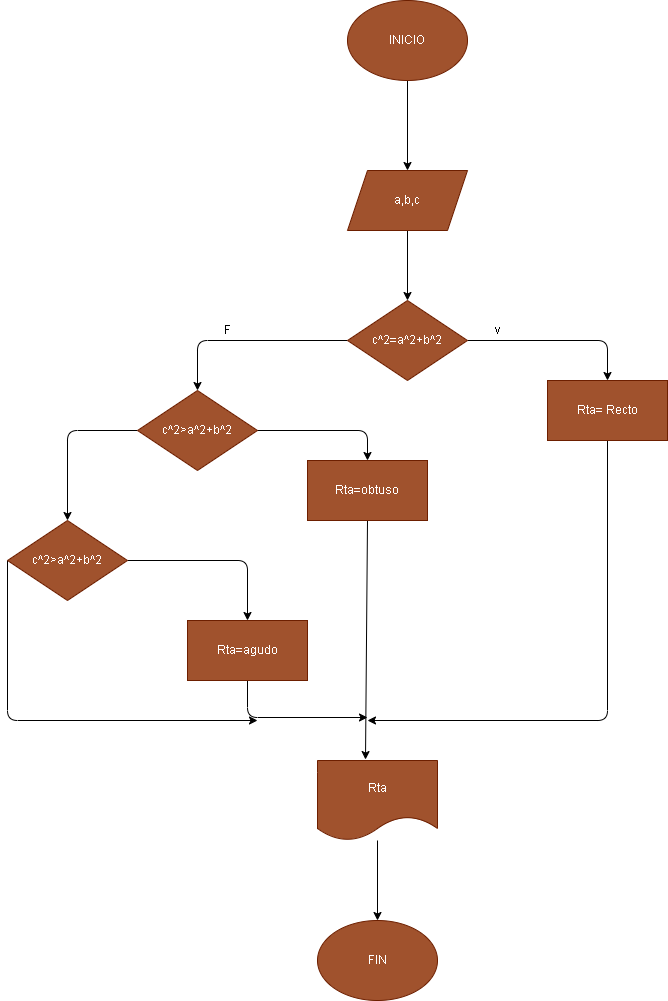

The diagram above was exported from draw.io. Its source (the exported page's mxGraphModel, read from the mxfile embedded in the PNG):
<mxGraphModel dx="576" dy="480" grid="1" gridSize="10" guides="1" tooltips="1" connect="1" arrows="1" fold="1" page="1" pageScale="1" pageWidth="850" pageHeight="1100" math="0" shadow="0">
  <root>
    <mxCell id="0" />
    <mxCell id="1" parent="0" />
    <mxCell id="4" value="" style="edgeStyle=none;html=1;" edge="1" parent="1" source="2" target="3">
      <mxGeometry relative="1" as="geometry" />
    </mxCell>
    <mxCell id="2" value="INICIO" style="ellipse;whiteSpace=wrap;html=1;fillColor=#a0522d;fontColor=#ffffff;strokeColor=#6D1F00;" vertex="1" parent="1">
      <mxGeometry x="360" y="40" width="120" height="80" as="geometry" />
    </mxCell>
    <mxCell id="6" value="" style="edgeStyle=none;html=1;" edge="1" parent="1" source="3" target="5">
      <mxGeometry relative="1" as="geometry" />
    </mxCell>
    <mxCell id="3" value="a,b,c" style="shape=parallelogram;perimeter=parallelogramPerimeter;whiteSpace=wrap;html=1;fixedSize=1;fillColor=#a0522d;fontColor=#ffffff;strokeColor=#6D1F00;" vertex="1" parent="1">
      <mxGeometry x="360" y="210" width="120" height="60" as="geometry" />
    </mxCell>
    <mxCell id="8" value="" style="edgeStyle=none;html=1;" edge="1" parent="1" source="5" target="7">
      <mxGeometry relative="1" as="geometry">
        <Array as="points">
          <mxPoint x="620" y="380" />
        </Array>
      </mxGeometry>
    </mxCell>
    <mxCell id="21" value="" style="edgeStyle=none;html=1;" edge="1" parent="1" source="5" target="20">
      <mxGeometry relative="1" as="geometry">
        <Array as="points">
          <mxPoint x="210" y="380" />
        </Array>
      </mxGeometry>
    </mxCell>
    <mxCell id="5" value="c^2=a^2+b^2" style="rhombus;whiteSpace=wrap;html=1;fillColor=#a0522d;fontColor=#ffffff;strokeColor=#6D1F00;" vertex="1" parent="1">
      <mxGeometry x="360" y="340" width="120" height="80" as="geometry" />
    </mxCell>
    <mxCell id="30" style="edgeStyle=none;html=1;exitX=0.5;exitY=1;exitDx=0;exitDy=0;" edge="1" parent="1" source="7">
      <mxGeometry relative="1" as="geometry">
        <mxPoint x="380" y="760" as="targetPoint" />
        <Array as="points">
          <mxPoint x="620" y="760" />
        </Array>
      </mxGeometry>
    </mxCell>
    <mxCell id="7" value="Rta= Recto" style="whiteSpace=wrap;html=1;fillColor=#a0522d;fontColor=#ffffff;strokeColor=#6D1F00;" vertex="1" parent="1">
      <mxGeometry x="560" y="420" width="120" height="60" as="geometry" />
    </mxCell>
    <mxCell id="9" value="v" style="text;html=1;align=center;verticalAlign=middle;resizable=0;points=[];autosize=1;strokeColor=none;fillColor=none;" vertex="1" parent="1">
      <mxGeometry x="495" y="355" width="30" height="30" as="geometry" />
    </mxCell>
    <mxCell id="14" value="" style="edgeStyle=none;html=1;" edge="1" parent="1" target="13">
      <mxGeometry relative="1" as="geometry">
        <mxPoint x="265" y="470" as="sourcePoint" />
        <Array as="points">
          <mxPoint x="380" y="470" />
        </Array>
      </mxGeometry>
    </mxCell>
    <mxCell id="29" style="edgeStyle=none;html=1;exitX=0.5;exitY=1;exitDx=0;exitDy=0;entryX=0.4;entryY=-0.012;entryDx=0;entryDy=0;entryPerimeter=0;" edge="1" parent="1" source="13" target="27">
      <mxGeometry relative="1" as="geometry">
        <mxPoint x="380" y="790" as="targetPoint" />
      </mxGeometry>
    </mxCell>
    <mxCell id="13" value="Rta=obtuso" style="whiteSpace=wrap;html=1;fillColor=#a0522d;fontColor=#ffffff;strokeColor=#6D1F00;" vertex="1" parent="1">
      <mxGeometry x="320" y="500" width="120" height="60" as="geometry" />
    </mxCell>
    <mxCell id="24" value="" style="edgeStyle=none;html=1;" edge="1" parent="1" source="20" target="23">
      <mxGeometry relative="1" as="geometry">
        <Array as="points">
          <mxPoint x="80" y="470" />
        </Array>
      </mxGeometry>
    </mxCell>
    <mxCell id="20" value="c^2&amp;gt;a^2+b^2" style="rhombus;whiteSpace=wrap;html=1;fillColor=#a0522d;fontColor=#ffffff;strokeColor=#6D1F00;" vertex="1" parent="1">
      <mxGeometry x="150" y="430" width="120" height="80" as="geometry" />
    </mxCell>
    <mxCell id="22" value="F" style="text;html=1;align=center;verticalAlign=middle;resizable=0;points=[];autosize=1;strokeColor=none;fillColor=none;" vertex="1" parent="1">
      <mxGeometry x="225" y="355" width="30" height="30" as="geometry" />
    </mxCell>
    <mxCell id="26" value="" style="edgeStyle=none;html=1;" edge="1" parent="1" source="23" target="25">
      <mxGeometry relative="1" as="geometry">
        <Array as="points">
          <mxPoint x="260" y="600" />
        </Array>
      </mxGeometry>
    </mxCell>
    <mxCell id="32" style="edgeStyle=none;html=1;exitX=0;exitY=0.5;exitDx=0;exitDy=0;" edge="1" parent="1" source="23">
      <mxGeometry relative="1" as="geometry">
        <mxPoint x="270" y="760" as="targetPoint" />
        <Array as="points">
          <mxPoint x="20" y="760" />
        </Array>
      </mxGeometry>
    </mxCell>
    <mxCell id="23" value="c^2&amp;gt;a^2+b^2" style="rhombus;whiteSpace=wrap;html=1;fillColor=#a0522d;fontColor=#ffffff;strokeColor=#6D1F00;" vertex="1" parent="1">
      <mxGeometry x="20" y="560" width="120" height="80" as="geometry" />
    </mxCell>
    <mxCell id="31" style="edgeStyle=none;html=1;exitX=0.5;exitY=1;exitDx=0;exitDy=0;" edge="1" parent="1" source="25">
      <mxGeometry relative="1" as="geometry">
        <mxPoint x="380" y="757" as="targetPoint" />
        <Array as="points">
          <mxPoint x="260" y="757" />
        </Array>
      </mxGeometry>
    </mxCell>
    <mxCell id="25" value="Rta=agudo" style="whiteSpace=wrap;html=1;fillColor=#a0522d;fontColor=#ffffff;strokeColor=#6D1F00;" vertex="1" parent="1">
      <mxGeometry x="200" y="660" width="120" height="60" as="geometry" />
    </mxCell>
    <mxCell id="34" value="" style="edgeStyle=none;html=1;" edge="1" parent="1" source="27" target="33">
      <mxGeometry relative="1" as="geometry" />
    </mxCell>
    <mxCell id="27" value="Rta" style="shape=document;whiteSpace=wrap;html=1;boundedLbl=1;fillColor=#a0522d;fontColor=#ffffff;strokeColor=#6D1F00;" vertex="1" parent="1">
      <mxGeometry x="330" y="800" width="120" height="80" as="geometry" />
    </mxCell>
    <mxCell id="33" value="FIN" style="ellipse;whiteSpace=wrap;html=1;fillColor=#a0522d;fontColor=#ffffff;strokeColor=#6D1F00;" vertex="1" parent="1">
      <mxGeometry x="330" y="960" width="120" height="80" as="geometry" />
    </mxCell>
  </root>
</mxGraphModel>